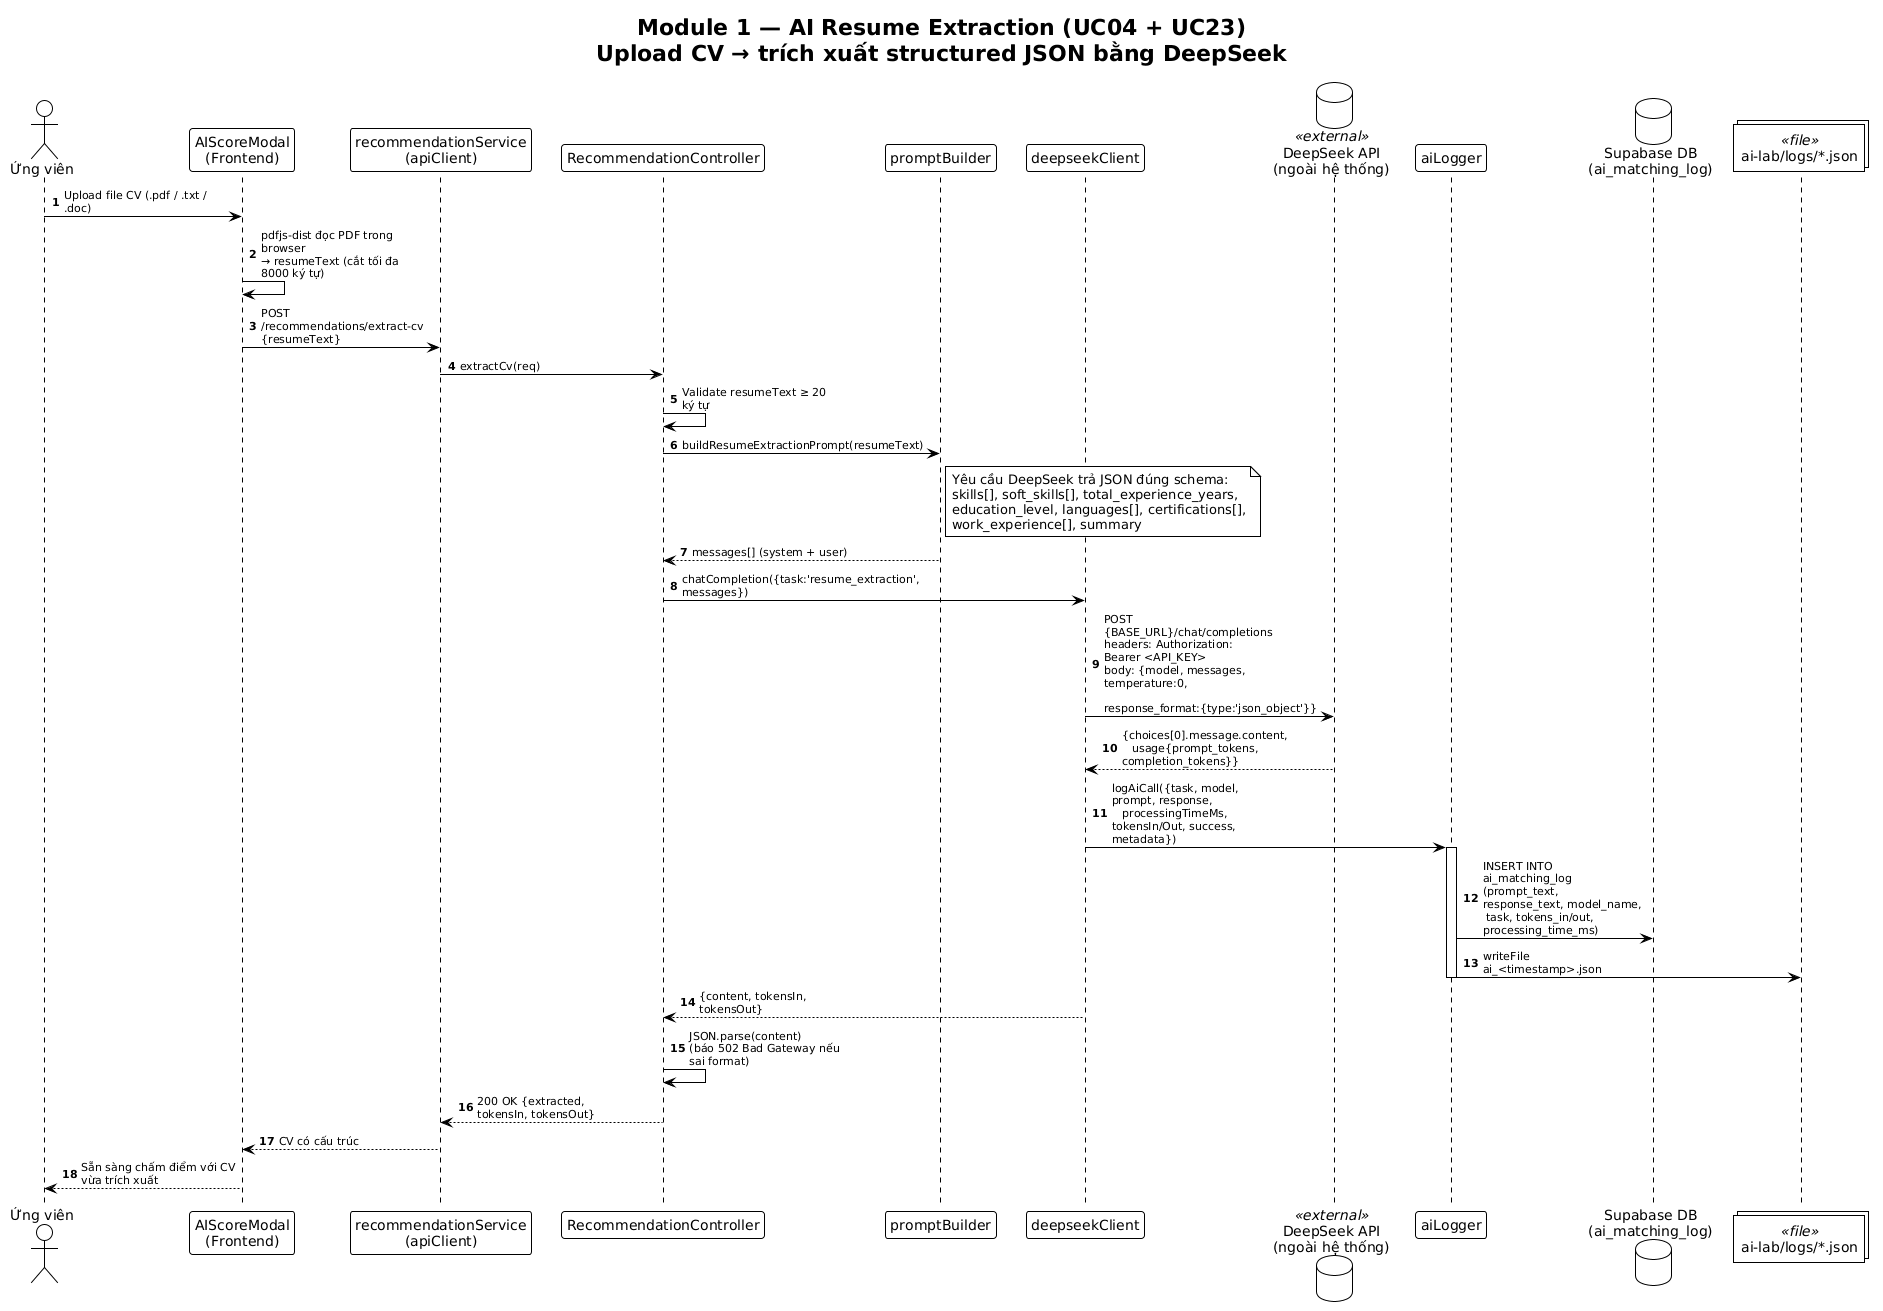

The diagram above was rendered by PlantUML. Its source (embedded in the PNG):
@startuml
' =====================================================================
' Module 1 — AI RESUME EXTRACTION  (Use Case UC04 + UC23)
' Flow: Upload CV (PDF/TXT) → trích text → DeepSeek trả structured JSON
'       (skills, soft_skills, experience, education, languages, ...)
' Endpoint: POST /api/recommendations/extract-cv
' =====================================================================
!theme plain
skinparam maxMessageSize 160
skinparam ArrowFontSize 11
autonumber

title Module 1 — AI Resume Extraction (UC04 + UC23)\nUpload CV → trích xuất structured JSON bằng DeepSeek

actor "Ứng viên" as User
participant "AIScoreModal\n(Frontend)" as Modal
participant "recommendationService\n(apiClient)" as Api
participant "RecommendationController" as Ctrl
participant "promptBuilder" as Prompt
participant "deepseekClient" as DS
database "DeepSeek API\n(ngoài hệ thống)" as AI <<external>>
participant "aiLogger" as Logger
database "Supabase DB\n(ai_matching_log)" as DB
collections "ai-lab/logs/*.json" as File <<file>>

User -> Modal: Upload file CV (.pdf / .txt / .doc)
Modal -> Modal: pdfjs-dist đọc PDF trong browser\n→ resumeText (cắt tối đa 8000 ký tự)
Modal -> Api: POST /recommendations/extract-cv {resumeText}
Api -> Ctrl: extractCv(req)
Ctrl -> Ctrl: Validate resumeText ≥ 20 ký tự
Ctrl -> Prompt: buildResumeExtractionPrompt(resumeText)
note right of Prompt: Yêu cầu DeepSeek trả JSON đúng schema:\nskills[], soft_skills[], total_experience_years,\neducation_level, languages[], certifications[],\nwork_experience[], summary
Prompt --> Ctrl: messages[] (system + user)
Ctrl -> DS: chatCompletion({task:'resume_extraction', messages})

DS -> AI: POST {BASE_URL}/chat/completions\nheaders: Authorization: Bearer <API_KEY>\nbody: {model, messages, temperature:0,\n      response_format:{type:'json_object'}}
AI --> DS: {choices[0].message.content,\n   usage{prompt_tokens, completion_tokens}}

DS -> Logger: logAiCall({task, model, prompt, response,\n   processingTimeMs, tokensIn/Out, success, metadata})
activate Logger
Logger -> DB: INSERT INTO ai_matching_log\n(prompt_text, response_text, model_name,\n task, tokens_in/out, processing_time_ms)
Logger -> File: writeFile ai_<timestamp>.json
deactivate Logger

DS --> Ctrl: {content, tokensIn, tokensOut}
Ctrl -> Ctrl: JSON.parse(content)\n(báo 502 Bad Gateway nếu sai format)
Ctrl --> Api: 200 OK {extracted, tokensIn, tokensOut}
Api --> Modal: CV có cấu trúc
Modal --> User: Sẵn sàng chấm điểm với CV vừa trích xuất
@enduml